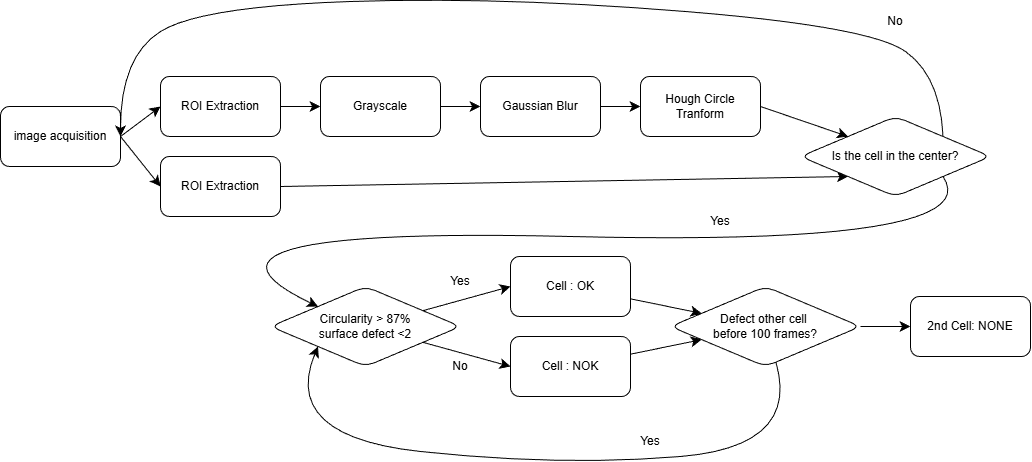

The diagram above was exported from draw.io. Its source (the exported page's mxGraphModel, read from the mxfile embedded in the PNG):
<mxGraphModel dx="2135" dy="977" grid="1" gridSize="10" guides="1" tooltips="1" connect="1" arrows="1" fold="1" page="1" pageScale="1" pageWidth="827" pageHeight="1169" math="0" shadow="0">
  <root>
    <mxCell id="0" />
    <mxCell id="1" parent="0" />
    <mxCell id="7aq02le5Oqsb55O4OFUK-7" edge="1" parent="1" source="7aq02le5Oqsb55O4OFUK-4" style="edgeStyle=none;curved=1;rounded=0;orthogonalLoop=1;jettySize=auto;html=1;fontSize=12;startSize=8;endSize=8;entryX=0;entryY=0.5;entryDx=0;entryDy=0;exitX=1;exitY=0.5;exitDx=0;exitDy=0;" target="7aq02le5Oqsb55O4OFUK-6" value="">
      <mxGeometry relative="1" as="geometry">
        <mxPoint x="410" y="131" as="targetPoint" />
      </mxGeometry>
    </mxCell>
    <mxCell id="g6Uvl5YQ5thRGZOjfVrf-6" edge="1" parent="1" source="7aq02le5Oqsb55O4OFUK-4" style="edgeStyle=none;curved=1;rounded=0;orthogonalLoop=1;jettySize=auto;html=1;fontSize=12;startSize=8;endSize=8;exitX=1;exitY=0.5;exitDx=0;exitDy=0;entryX=0;entryY=0.5;entryDx=0;entryDy=0;" target="g6Uvl5YQ5thRGZOjfVrf-7" value="">
      <mxGeometry relative="1" as="geometry">
        <mxPoint x="420" y="190" as="targetPoint" />
      </mxGeometry>
    </mxCell>
    <mxCell id="7aq02le5Oqsb55O4OFUK-4" parent="1" style="whiteSpace=wrap;html=1;rounded=1;" value="image acquisition" vertex="1">
      <mxGeometry height="60" width="120" x="250" y="120" as="geometry" />
    </mxCell>
    <mxCell id="7aq02le5Oqsb55O4OFUK-9" edge="1" parent="1" source="7aq02le5Oqsb55O4OFUK-6" style="edgeStyle=none;curved=1;rounded=0;orthogonalLoop=1;jettySize=auto;html=1;fontSize=12;startSize=8;endSize=8;" target="7aq02le5Oqsb55O4OFUK-8" value="">
      <mxGeometry relative="1" as="geometry" />
    </mxCell>
    <mxCell id="7aq02le5Oqsb55O4OFUK-6" parent="1" style="whiteSpace=wrap;html=1;rounded=1;" value="ROI Extraction" vertex="1">
      <mxGeometry height="60" width="120" x="410" y="90" as="geometry" />
    </mxCell>
    <mxCell id="g6Uvl5YQ5thRGZOjfVrf-1" edge="1" parent="1" source="7aq02le5Oqsb55O4OFUK-8" style="edgeStyle=none;curved=1;rounded=0;orthogonalLoop=1;jettySize=auto;html=1;fontSize=12;startSize=8;endSize=8;" target="7aq02le5Oqsb55O4OFUK-10" value="">
      <mxGeometry relative="1" as="geometry" />
    </mxCell>
    <mxCell id="7aq02le5Oqsb55O4OFUK-8" parent="1" style="whiteSpace=wrap;html=1;rounded=1;" value="Grayscale" vertex="1">
      <mxGeometry height="60" width="120" x="570" y="90" as="geometry" />
    </mxCell>
    <mxCell id="7aq02le5Oqsb55O4OFUK-15" edge="1" parent="1" source="7aq02le5Oqsb55O4OFUK-10" style="edgeStyle=none;curved=1;rounded=0;orthogonalLoop=1;jettySize=auto;html=1;fontSize=12;startSize=8;endSize=8;" target="7aq02le5Oqsb55O4OFUK-14" value="">
      <mxGeometry relative="1" as="geometry" />
    </mxCell>
    <mxCell id="7aq02le5Oqsb55O4OFUK-10" parent="1" style="whiteSpace=wrap;html=1;rounded=1;" value="Gaussian Blur" vertex="1">
      <mxGeometry height="60" width="120" x="730" y="90" as="geometry" />
    </mxCell>
    <mxCell id="g6Uvl5YQ5thRGZOjfVrf-5" edge="1" parent="1" source="7aq02le5Oqsb55O4OFUK-14" style="edgeStyle=none;curved=1;rounded=0;orthogonalLoop=1;jettySize=auto;html=1;fontSize=12;startSize=8;endSize=8;entryX=0;entryY=0;entryDx=0;entryDy=0;exitX=1;exitY=0.5;exitDx=0;exitDy=0;" target="g6Uvl5YQ5thRGZOjfVrf-4" value="">
      <mxGeometry relative="1" as="geometry" />
    </mxCell>
    <mxCell id="7aq02le5Oqsb55O4OFUK-14" parent="1" style="whiteSpace=wrap;html=1;rounded=1;" value="Hough Circle Tranform" vertex="1">
      <mxGeometry height="60" width="120" x="890" y="90" as="geometry" />
    </mxCell>
    <mxCell id="g6Uvl5YQ5thRGZOjfVrf-4" parent="1" style="rhombus;whiteSpace=wrap;html=1;rounded=1;" value="Is the cell in the center?" vertex="1">
      <mxGeometry height="80" width="190" x="1050" y="130" as="geometry" />
    </mxCell>
    <mxCell id="g6Uvl5YQ5thRGZOjfVrf-7" parent="1" style="whiteSpace=wrap;html=1;rounded=1;" value="ROI Extraction" vertex="1">
      <mxGeometry height="60" width="120" x="410" y="170" as="geometry" />
    </mxCell>
    <mxCell id="g6Uvl5YQ5thRGZOjfVrf-8" edge="1" parent="1" source="g6Uvl5YQ5thRGZOjfVrf-7" style="endArrow=classic;html=1;rounded=0;fontSize=12;startSize=8;endSize=8;curved=1;exitX=1;exitY=0.5;exitDx=0;exitDy=0;entryX=0;entryY=1;entryDx=0;entryDy=0;" target="g6Uvl5YQ5thRGZOjfVrf-4" value="">
      <mxGeometry height="50" relative="1" width="50" as="geometry">
        <mxPoint x="800" y="340" as="sourcePoint" />
        <mxPoint x="850" y="290" as="targetPoint" />
      </mxGeometry>
    </mxCell>
    <mxCell id="g6Uvl5YQ5thRGZOjfVrf-9" edge="1" parent="1" source="g6Uvl5YQ5thRGZOjfVrf-4" style="curved=1;endArrow=classic;html=1;rounded=0;fontSize=12;startSize=8;endSize=8;exitX=1;exitY=1;exitDx=0;exitDy=0;entryX=0;entryY=0;entryDx=0;entryDy=0;" target="g6Uvl5YQ5thRGZOjfVrf-11" value="">
      <mxGeometry height="50" relative="1" width="50" as="geometry">
        <Array as="points">
          <mxPoint x="1240" y="260" />
          <mxPoint x="400" y="240" />
        </Array>
        <mxPoint x="1192.5" y="200" as="sourcePoint" />
        <mxPoint x="570" y="310" as="targetPoint" />
      </mxGeometry>
    </mxCell>
    <mxCell id="g6Uvl5YQ5thRGZOjfVrf-16" edge="1" parent="1" source="g6Uvl5YQ5thRGZOjfVrf-11" style="edgeStyle=none;curved=1;rounded=0;orthogonalLoop=1;jettySize=auto;html=1;fontSize=12;startSize=8;endSize=8;entryX=0;entryY=0.5;entryDx=0;entryDy=0;" target="g6Uvl5YQ5thRGZOjfVrf-15" value="">
      <mxGeometry relative="1" as="geometry" />
    </mxCell>
    <mxCell id="g6Uvl5YQ5thRGZOjfVrf-18" edge="1" parent="1" source="g6Uvl5YQ5thRGZOjfVrf-11" style="edgeStyle=none;curved=1;rounded=0;orthogonalLoop=1;jettySize=auto;html=1;fontSize=12;startSize=8;endSize=8;entryX=0;entryY=0.5;entryDx=0;entryDy=0;" target="g6Uvl5YQ5thRGZOjfVrf-17" value="">
      <mxGeometry relative="1" as="geometry" />
    </mxCell>
    <mxCell id="g6Uvl5YQ5thRGZOjfVrf-11" parent="1" style="rhombus;whiteSpace=wrap;html=1;rounded=1;" value="Circularity &amp;gt; 87%&lt;div&gt;surface defect &amp;lt;2&lt;/div&gt;" vertex="1">
      <mxGeometry height="80" width="190" x="520" y="300" as="geometry" />
    </mxCell>
    <mxCell id="g6Uvl5YQ5thRGZOjfVrf-13" parent="1" style="text;html=1;whiteSpace=wrap;strokeColor=none;fillColor=none;align=center;verticalAlign=middle;rounded=0;" value="Yes" vertex="1">
      <mxGeometry height="30" width="60" x="940" y="220" as="geometry" />
    </mxCell>
    <mxCell id="g6Uvl5YQ5thRGZOjfVrf-14" edge="1" parent="1" source="g6Uvl5YQ5thRGZOjfVrf-4" style="curved=1;endArrow=classic;html=1;rounded=0;fontSize=12;startSize=8;endSize=8;exitX=1;exitY=0;exitDx=0;exitDy=0;entryX=1;entryY=0.5;entryDx=0;entryDy=0;" target="7aq02le5Oqsb55O4OFUK-4" value="">
      <mxGeometry height="50" relative="1" width="50" as="geometry">
        <Array as="points">
          <mxPoint x="1190" y="90" />
          <mxPoint x="1120" y="40" />
          <mxPoint x="750" y="10" />
          <mxPoint x="450" y="20" />
          <mxPoint x="370" y="70" />
        </Array>
        <mxPoint x="770" y="340" as="sourcePoint" />
        <mxPoint x="510" y="-10" as="targetPoint" />
      </mxGeometry>
    </mxCell>
    <mxCell id="g6Uvl5YQ5thRGZOjfVrf-23" edge="1" parent="1" source="g6Uvl5YQ5thRGZOjfVrf-15" style="edgeStyle=none;curved=1;rounded=0;orthogonalLoop=1;jettySize=auto;html=1;fontSize=12;startSize=8;endSize=8;" target="g6Uvl5YQ5thRGZOjfVrf-22" value="">
      <mxGeometry relative="1" as="geometry" />
    </mxCell>
    <mxCell id="g6Uvl5YQ5thRGZOjfVrf-15" parent="1" style="whiteSpace=wrap;html=1;rounded=1;" value="Cell : OK" vertex="1">
      <mxGeometry height="60" width="120" x="760" y="270" as="geometry" />
    </mxCell>
    <mxCell id="g6Uvl5YQ5thRGZOjfVrf-24" edge="1" parent="1" source="g6Uvl5YQ5thRGZOjfVrf-17" style="edgeStyle=none;curved=1;rounded=0;orthogonalLoop=1;jettySize=auto;html=1;fontSize=12;startSize=8;endSize=8;" target="g6Uvl5YQ5thRGZOjfVrf-22" value="">
      <mxGeometry relative="1" as="geometry" />
    </mxCell>
    <mxCell id="g6Uvl5YQ5thRGZOjfVrf-17" parent="1" style="whiteSpace=wrap;html=1;rounded=1;" value="Cell : NOK" vertex="1">
      <mxGeometry height="60" width="120" x="760" y="350" as="geometry" />
    </mxCell>
    <mxCell id="g6Uvl5YQ5thRGZOjfVrf-19" parent="1" style="text;html=1;whiteSpace=wrap;strokeColor=none;fillColor=none;align=center;verticalAlign=middle;rounded=0;" value="No" vertex="1">
      <mxGeometry height="30" width="60" x="1115" y="20" as="geometry" />
    </mxCell>
    <mxCell id="g6Uvl5YQ5thRGZOjfVrf-20" parent="1" style="text;html=1;whiteSpace=wrap;strokeColor=none;fillColor=none;align=center;verticalAlign=middle;rounded=0;" value="Yes" vertex="1">
      <mxGeometry height="30" width="60" x="680" y="280" as="geometry" />
    </mxCell>
    <mxCell id="g6Uvl5YQ5thRGZOjfVrf-21" parent="1" style="text;html=1;whiteSpace=wrap;strokeColor=none;fillColor=none;align=center;verticalAlign=middle;rounded=0;" value="No" vertex="1">
      <mxGeometry height="30" width="60" x="680" y="365" as="geometry" />
    </mxCell>
    <mxCell id="g6Uvl5YQ5thRGZOjfVrf-28" edge="1" parent="1" source="g6Uvl5YQ5thRGZOjfVrf-22" style="edgeStyle=none;curved=1;rounded=0;orthogonalLoop=1;jettySize=auto;html=1;fontSize=12;startSize=8;endSize=8;entryX=0;entryY=1;entryDx=0;entryDy=0;" target="g6Uvl5YQ5thRGZOjfVrf-11" value="">
      <mxGeometry relative="1" as="geometry">
        <Array as="points">
          <mxPoint x="1050" y="460" />
          <mxPoint x="810" y="480" />
          <mxPoint x="530" y="450" />
        </Array>
        <mxPoint x="1015" y="510" as="targetPoint" />
      </mxGeometry>
    </mxCell>
    <mxCell id="g6Uvl5YQ5thRGZOjfVrf-32" edge="1" parent="1" source="g6Uvl5YQ5thRGZOjfVrf-22" style="edgeStyle=none;curved=1;rounded=0;orthogonalLoop=1;jettySize=auto;html=1;fontSize=12;startSize=8;endSize=8;" target="g6Uvl5YQ5thRGZOjfVrf-31" value="">
      <mxGeometry relative="1" as="geometry" />
    </mxCell>
    <mxCell id="g6Uvl5YQ5thRGZOjfVrf-22" parent="1" style="rhombus;whiteSpace=wrap;html=1;rounded=1;" value="Defect other cell&amp;nbsp;&lt;div&gt;before 100 frames?&lt;/div&gt;" vertex="1">
      <mxGeometry height="80" width="190" x="920" y="300" as="geometry" />
    </mxCell>
    <mxCell id="g6Uvl5YQ5thRGZOjfVrf-30" parent="1" style="text;html=1;whiteSpace=wrap;strokeColor=none;fillColor=none;align=center;verticalAlign=middle;rounded=0;" value="Yes" vertex="1">
      <mxGeometry height="30" width="60" x="870" y="440" as="geometry" />
    </mxCell>
    <mxCell id="g6Uvl5YQ5thRGZOjfVrf-31" parent="1" style="whiteSpace=wrap;html=1;rounded=1;" value="2nd Cell: NONE" vertex="1">
      <mxGeometry height="60" width="120" x="1160" y="310" as="geometry" />
    </mxCell>
  </root>
</mxGraphModel>